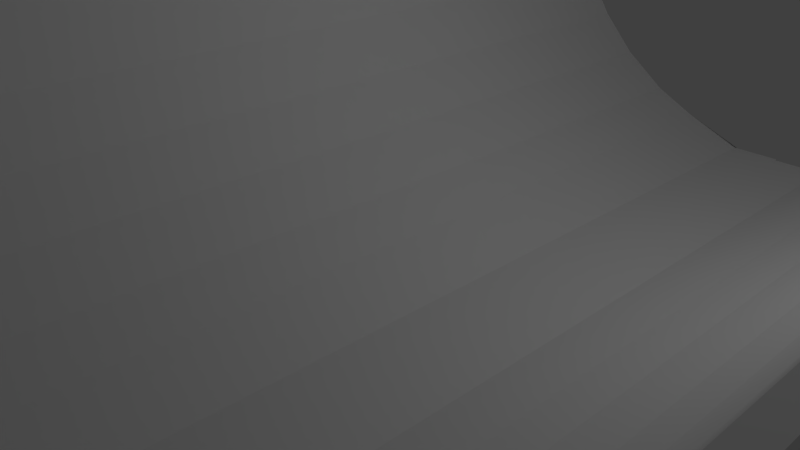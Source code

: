 # Source: pipe.blend  (saved by Blender 2.78.0; exported with 4.5.12 LTS)
import bpy
from mathutils import Matrix  # noqa: F401  (used for matrix-valued properties, if any)

bpy.ops.wm.read_factory_settings(use_empty=True)
scene = bpy.context.scene
scene.name = 'Scene'

# ---- collections
col_collection_1 = bpy.data.collections.new('Collection 1'); scene.collection.children.link(col_collection_1)

# ---- materials (node trees are filled in below, after node groups)
mat_material = bpy.data.materials.new('Material')
mat_material.alpha_threshold = 0.0
mat_material.use_transparent_shadow = False
mat_material.roughness = 0.5
mat_material.line_color = (0.0, 0.0, 0.0, 1.0)

# ---- material node trees

# ---- world
world_world = bpy.data.worlds.new('World'); scene.world = world_world
world_world.color = (0.05088, 0.05088, 0.05088)
world_world.use_sun_shadow = False
world_world.sun_shadow_jitter_overblur = 0.0
world_world.cycles.sampling_method = 'MANUAL'

# ---- cameras
cam_camera = bpy.data.cameras.new('Camera')
cam_camera.clip_end = 100.0
cam_camera.lens = 35.0
cam_camera.sensor_width = 32.0
cam_camera.sensor_height = 18.0
cam_camera.ortho_scale = 7.314
cam_camera.dof.focus_distance = 0.0
cam_camera.dof.aperture_fstop = 128.0

# ---- lights
light_lamp = bpy.data.lights.new('Lamp', 'POINT')
light_lamp.transmission_factor = 0.0
light_lamp.cutoff_distance = 30.0
light_lamp.energy = 100.0
light_lamp.shadow_buffer_clip_start = 1.001
light_lamp.shadow_soft_size = 0.1
light_lamp.shadow_maximum_resolution = 0.006
light_lamp.use_absolute_resolution = True

# ---- meshes
me_cube = bpy.data.meshes.new('Cube')
me_cube.from_pydata([(1.847, 1.0, -0.8691), (1.847, 1.0, -0.8476), (1.847, -1.0, -0.8691), (1.847, -1.0, -0.8476), (-1.64, 1.0, 3.056), (-1.64, 1.0, -0.8476), (-1.64, -1.0, 3.056), (-1.64, -1.0, -0.8476), (0.3808, -1.0, -0.8476), (0.3808, -1.0, -0.06071), (0.3808, 1.0, -0.8476), (0.3808, 1.0, -0.06071), (-0.768, -1.0, 1.207), (-0.768, 1.0, -0.8476), (-0.768, -1.0, -0.8476), (-0.768, 1.0, 1.207), (-0.2555, -1.0, -0.8476), (-0.2555, 1.0, 0.5288), (-0.2555, -1.0, 0.5288), (-0.2555, 1.0, -0.8476), (-1.204, -1.0, 2.011), (-1.204, 1.0, -0.8476), (-1.204, -1.0, -0.8476), (-1.204, 1.0, 2.011), (0.9752, -1.0, -0.8476), (0.9752, 1.0, -0.4315), (0.9752, -1.0, -0.4315), (0.9752, 1.0, -0.8476), (-1.817, -1.0, 3.056), (-1.817, 1.0, 3.056), (-1.817, 1.0, -0.8476), (-1.817, -1.0, -0.8476), (2.481, -1.0, -0.8476), (2.481, 1.0, -0.8476), (2.481, -1.0, -0.8691), (2.481, 1.0, -0.8691), (1.847, 1.0, -0.8691), (1.847, 1.0, -0.8476), (-1.64, 1.0, 3.056), (-1.64, 1.0, -0.8476), (-1.204, 1.0, -0.8476), (0.9752, 1.0, -0.4315), (0.9752, 1.0, -0.8476), (0.3808, 1.0, -0.8476), (-0.2555, 1.0, 0.5288), (0.3808, 1.0, -0.06071), (-0.2555, 1.0, -0.8476), (-0.768, 1.0, -0.8476), (-1.204, 1.0, 2.011), (-0.768, 1.0, 1.207), (-1.817, 1.0, 3.056), (-1.817, 1.0, -0.8476)], [], [(23, 15, 49, 48), (22, 20, 6, 7), (11, 25, 41, 45), (27, 1, 3, 24), (3, 1, 33, 32), (23, 4, 6, 20), (25, 11, 9, 26), (19, 10, 8, 16), (24, 26, 9, 8), (17, 11, 45, 44), (13, 21, 40, 47), (21, 13, 14, 22), (17, 15, 12, 18), (16, 18, 12, 14), (8, 9, 18, 16), (11, 17, 18, 9), (15, 17, 44, 49), (13, 19, 16, 14), (5, 21, 22, 7), (27, 10, 43, 42), (15, 23, 20, 12), (14, 12, 20, 22), (3, 2, 26, 24), (0, 25, 26, 2), (10, 27, 24, 8), (19, 13, 47, 46), (31, 28, 29, 30), (5, 7, 31, 30), (6, 4, 29, 28), (7, 6, 28, 31), (33, 35, 34, 32), (0, 2, 34, 35), (2, 3, 32, 34), (1, 0, 35, 33), (32, 34, 35), (32, 35, 33), (42, 41, 36, 37), (38, 39, 51, 50), (46, 44, 45, 43), (40, 48, 49, 47), (47, 49, 44, 46), (39, 38, 48, 40), (43, 45, 41, 42), (30, 29, 50, 51), (10, 19, 46, 43), (4, 23, 48, 38), (21, 5, 39, 40), (1, 27, 42, 37), (25, 0, 36, 41), (5, 30, 51, 39), (0, 1, 37, 36), (29, 4, 38, 50)])
me_cube.materials.append(mat_material)
me_cube.use_remesh_preserve_volume = False
me_cube.use_remesh_preserve_attributes = False
me_cube.use_mirror_vertex_groups = False
me_cube.update()

# ---- objects
ob_cube_001 = bpy.data.objects.new('Cube.001', me_cube)
ob_cube = bpy.data.objects.new('Cube', me_cube)
ob_lamp = bpy.data.objects.new('Lamp', light_lamp)
ob_camera = bpy.data.objects.new('Camera', cam_camera)

# ---- transforms, parenting, visibility, modifiers, constraints
ob_cube_001.location = (4.934, -0.02726, 0.5414)
ob_cube_001.rotation_euler = (0.0, -0.0, 3.142)
ob_cube_001.scale = (1.0, 6.026, 0.8077)
ob_cube_001.lock_rotations_4d = False
ob_cube_001.empty_display_type = 'ARROWS'
ob_cube_001.lineart.crease_threshold = 0.0
ob_cube.location = (-0.02316, 0.0195, 0.541)
ob_cube.scale = (1.0, 6.026, 0.8077)
ob_cube.lock_rotations_4d = False
ob_cube.empty_display_type = 'ARROWS'
ob_cube.lineart.crease_threshold = 0.0
ob_lamp.location = (4.076, 1.005, 5.31)
ob_lamp.rotation_euler = (0.6503, 0.05522, 1.866)
ob_lamp.scale = (0.9995, 0.9343, 0.8834)
ob_lamp.lock_rotations_4d = False
ob_lamp.empty_display_type = 'ARROWS'
ob_lamp.color = (0.0, 0.0, 0.0, 0.0)
ob_lamp.lineart.crease_threshold = 0.0
ob_camera.location = (7.481, -6.508, 4.857)
ob_camera.rotation_euler = (1.109, 0.0, 0.8149)
ob_camera.scale = (1.0, 0.8493, 0.9649)
ob_camera.lock_rotations_4d = False
ob_camera.empty_display_type = 'ARROWS'
ob_camera.color = (0.0, 0.0, 0.0, 0.0)
ob_camera.display_type = 'WIRE'
ob_camera.lineart.crease_threshold = 0.0

# ---- collection membership
col_collection_1.objects.link(ob_cube_001)
col_collection_1.objects.link(ob_cube)
col_collection_1.objects.link(ob_lamp)
col_collection_1.objects.link(ob_camera)

# ---- scene / render settings (as saved in the file)
scene.camera = ob_camera
scene.frame_start = 1; scene.frame_end = 250; scene.frame_set(1)
scene.render.engine = 'BLENDER_EEVEE_NEXT'
scene.render.resolution_percentage = 50
scene.render.dither_intensity = 0.0
scene.cycles.use_denoising = False
scene.cycles.samples = 128
scene.cycles.sampling_pattern = 'TABULATED_SOBOL'
scene.cycles.light_sampling_threshold = 0.0
scene.cycles.use_adaptive_sampling = False
scene.cycles.use_light_tree = False
scene.cycles.blur_glossy = 0.0
scene.cycles.sample_clamp_indirect = 0.0
scene.view_settings.view_transform = 'Standard'
bpy.context.view_layer.update()
